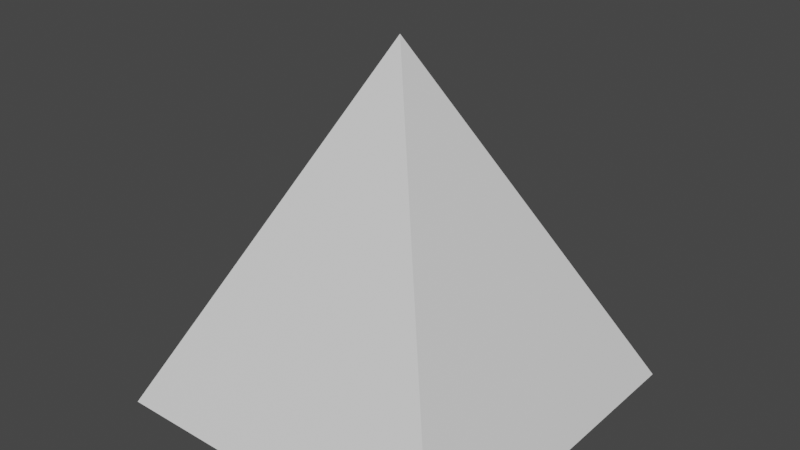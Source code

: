 # Source: pyramid.blend  (saved by Blender 3.0.42; exported with 4.5.12 LTS)
import bpy
from mathutils import Matrix  # noqa: F401  (used for matrix-valued properties, if any)

bpy.ops.wm.read_factory_settings(use_empty=True)
scene = bpy.context.scene
scene.name = 'Scene'

# ---- materials (node trees are filled in below, after node groups)
mat_material = bpy.data.materials.new('Material')
mat_material.alpha_threshold = 0.0
mat_material.use_transparent_shadow = False
mat_material.line_color = (0.0, 0.0, 0.0, 1.0)

# ---- material node trees
mat_material.use_nodes = True; mat_material.node_tree.nodes.clear()
_N = mat_material.node_tree.nodes; _L = mat_material.node_tree.links
n0 = _N.new('ShaderNodeOutputMaterial'); n0.name = 'Material Output'; n0.location = (300, 300)
n1 = _N.new('ShaderNodeBsdfPrincipled'); n1.name = 'Principled BSDF'; n1.location = (10, 300)
n1.distribution = 'GGX'
n1.subsurface_method = 'RANDOM_WALK_SKIN'
n1.inputs[2].default_value = 0.4
n1.inputs[3].default_value = 1.45
n1.inputs[27].default_value = (0.0, 0.0, 0.0, 1.0)
n1.inputs[28].default_value = 1.0
_L.new(n1.outputs[0], n0.inputs[0])
n0.is_active_output = True

# ---- world
world_world = bpy.data.worlds.new('World'); scene.world = world_world
world_world.use_nodes = True; world_world.node_tree.nodes.clear()
_N = world_world.node_tree.nodes; _L = world_world.node_tree.links
n0 = _N.new('ShaderNodeOutputWorld'); n0.name = 'World Output'; n0.location = (300, 300)
n1 = _N.new('ShaderNodeBackground'); n1.name = 'Background'; n1.location = (10, 300)
n1.inputs[0].default_value = (0.05088, 0.05088, 0.05088, 1.0)
_L.new(n1.outputs[0], n0.inputs[0])
n0.is_active_output = True
world_world.color = (0.05088, 0.05088, 0.05088)
world_world.use_sun_shadow = False
world_world.sun_shadow_jitter_overblur = 0.0

# ---- meshes
me_cube = bpy.data.meshes.new('Cube')
me_cube.from_pydata([(0.0, 0.0, 2.0), (1.0, 1.0, 7.153e-07), (1.0, -1.0, 7.153e-07), (-1.0, 1.0, 7.153e-07), (-1.0, -1.0, 7.153e-07)], [], [(2, 0, 4), (4, 0, 3), (3, 1, 2, 4), (1, 0, 2), (3, 0, 1)])
_uv = me_cube.uv_layers.new(name='UVMap')
_uv.uv.foreach_set('vector', [0.375, 0.75, 0.625, 1.0, 0.375, 1.0, 0.375, 0.0, 0.625, 0.25, 0.375, 0.25, 0.125, 0.5, 0.375, 0.5, 0.375, 0.75, 0.125, 0.75, 0.375, 0.5, 0.625, 0.75, 0.375, 0.75, 0.375, 0.25, 0.625, 0.5, 0.375, 0.5])
me_cube.materials.append(mat_material)
me_cube.use_remesh_preserve_volume = False
me_cube.use_remesh_preserve_attributes = False
me_cube.use_mirror_vertex_groups = False
me_cube.update()

# ---- objects
ob_pyramid = bpy.data.objects.new('Pyramid', me_cube)

# ---- transforms, parenting, visibility, modifiers, constraints
ob_pyramid.location = (0.0, 0.0, 0.0)
ob_pyramid.lock_rotations_4d = False
ob_pyramid.empty_display_type = 'ARROWS'
ob_pyramid.lineart.crease_threshold = 0.0

# ---- collection membership
scene.collection.objects.link(ob_pyramid)

# ---- scene / render settings (as saved in the file)
scene.frame_start = 1; scene.frame_end = 250; scene.frame_set(1)
scene.render.engine = 'BLENDER_EEVEE_NEXT'
scene.cycles.sampling_pattern = 'TABULATED_SOBOL'
scene.cycles.use_light_tree = False
scene.view_settings.view_transform = 'Filmic'
bpy.context.view_layer.update()

# ---- added for rendering (the .blend has no active camera and no usable light): camera, sun
cam_auto = bpy.data.cameras.new('AutoCamera')
cam_auto.lens = 50.0
cam_auto.sensor_width = 36.0
cam_auto.clip_end = 1000.0
ob_auto_camera = bpy.data.objects.new('AutoCamera', cam_auto)
scene.collection.objects.link(ob_auto_camera)
ob_auto_camera.location = (3.20507, -3.84609, 3.56406)
ob_auto_camera.rotation_euler = (1.09748, -7.21219e-08, 0.694738)
scene.camera = ob_auto_camera
light_auto_sun = bpy.data.lights.new('AutoSun', 'SUN')
light_auto_sun.energy = 3.0
light_auto_sun.angle = 0.0523599
ob_auto_sun = bpy.data.objects.new('AutoSun', light_auto_sun)
scene.collection.objects.link(ob_auto_sun)
ob_auto_sun.rotation_euler = (0.872665, 0.174533, 0.523599)
bpy.context.view_layer.update()
